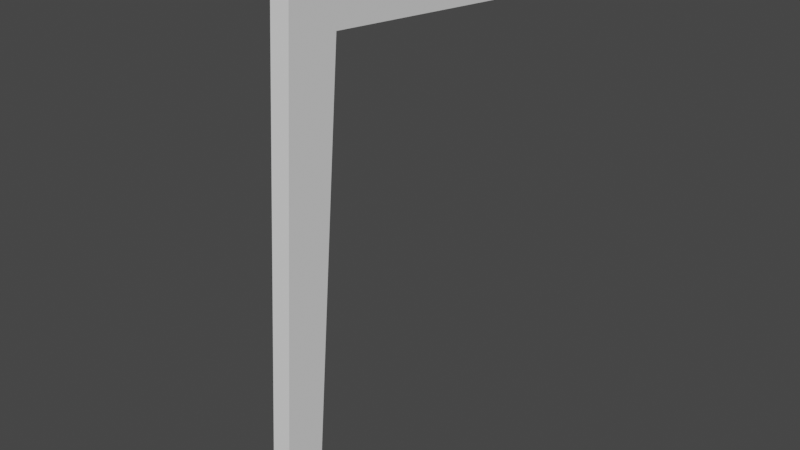 # Source: Soborg_Chair.blend  (saved by Blender 2.83.19; exported with 4.5.12 LTS)
import bpy
from mathutils import Matrix  # noqa: F401  (used for matrix-valued properties, if any)

bpy.ops.wm.read_factory_settings(use_empty=True)
scene = bpy.context.scene
scene.name = 'Scene'

# ---- collections
col_collection = bpy.data.collections.new('Collection'); scene.collection.children.link(col_collection)

# ---- world
world_world = bpy.data.worlds.new('World'); scene.world = world_world
world_world.use_nodes = True; world_world.node_tree.nodes.clear()
_N = world_world.node_tree.nodes; _L = world_world.node_tree.links
n0 = _N.new('ShaderNodeOutputWorld'); n0.name = 'World Output'; n0.location = (300, 300)
n1 = _N.new('ShaderNodeBackground'); n1.name = 'Background'; n1.location = (10, 300)
n1.inputs[0].default_value = (0.05088, 0.05088, 0.05088, 1.0)
_L.new(n1.outputs[0], n0.inputs[0])
n0.is_active_output = True
world_world.color = (0.05088, 0.05088, 0.05088)
world_world.use_sun_shadow = False
world_world.sun_shadow_jitter_overblur = 0.0

# ---- meshes
me_cube_001 = bpy.data.meshes.new('Cube.001')
me_cube_001.from_pydata([(13.38, -1.0, -1.0), (13.38, 0.5905, 24.53), (13.38, 0.92, -1.0), (13.38, 3.178, 24.46), (14.31, -1.0, -1.0), (14.31, 0.5905, 24.53), (14.31, 0.92, -1.0), (14.31, 3.178, 24.46), (13.38, 0.4217, 21.82), (13.38, 2.939, 21.76), (14.31, 2.939, 21.76), (14.31, 0.4217, 21.82), (13.38, 0.4217, 21.82), (13.38, 0.5905, 24.53), (13.38, 3.178, 24.46), (13.38, 2.939, 21.76), (13.38, 3.178, 24.46), (14.31, 3.178, 24.46), (13.38, 2.939, 21.76), (14.31, 2.939, 21.76), (13.38, 15.44, 23.79), (14.31, 15.44, 23.79), (13.38, 15.18, 20.55), (14.31, 15.18, 20.55)], [], [(1, 3, 14, 13), (9, 3, 16, 18), (10, 7, 5, 11), (11, 5, 1, 8), (2, 6, 4, 0), (7, 3, 1, 5), (4, 11, 8, 0), (6, 10, 11, 4), (2, 9, 10, 6), (0, 8, 9, 2), (12, 13, 14, 15), (3, 9, 15, 14), (8, 1, 13, 12), (9, 8, 12, 15), (16, 17, 21, 20), (10, 9, 18, 19), (3, 7, 17, 16), (7, 10, 19, 17), (22, 20, 21, 23), (19, 18, 22, 23), (18, 16, 20, 22), (17, 19, 23, 21)])
_uv = me_cube_001.uv_layers.new(name='UVMap')
_uv.uv.foreach_set('vector', [0.875, 0.75, 0.875, 0.5, 0.875, 0.5, 0.875, 0.75, 0.5985, 0.25, 0.625, 0.25, 0.625, 0.25, 0.5985, 0.25, 0.5985, 0.5, 0.625, 0.5, 0.625, 0.75, 0.5985, 0.75, 0.5985, 0.75, 0.625, 0.75, 0.625, 1.0, 0.5985, 1.0, 0.125, 0.5, 0.375, 0.5, 0.375, 0.75, 0.125, 0.75, 0.625, 0.5, 0.875, 0.5, 0.875, 0.75, 0.625, 0.75, 0.375, 0.75, 0.5985, 0.75, 0.5985, 1.0, 0.375, 1.0, 0.375, 0.5, 0.5985, 0.5, 0.5985, 0.75, 0.375, 0.75, 0.375, 0.25, 0.5985, 0.25, 0.5985, 0.5, 0.375, 0.5, 0.375, 0.0, 0.5985, 0.0, 0.5985, 0.25, 0.375, 0.25, 0.5985, 0.0, 0.625, 0.0, 0.625, 0.25, 0.5985, 0.25, 0.625, 0.25, 0.5985, 0.25, 0.5985, 0.25, 0.625, 0.25, 0.5985, 1.0, 0.625, 1.0, 0.625, 1.0, 0.5985, 1.0, 0.5985, 0.25, 0.5985, 0.0, 0.5985, 0.0, 0.5985, 0.25, 0.875, 0.5, 0.625, 0.5, 0.625, 0.5, 0.875, 0.5, 0.5985, 0.5, 0.5985, 0.25, 0.5985, 0.25, 0.5985, 0.5, 0.875, 0.5, 0.625, 0.5, 0.625, 0.5, 0.875, 0.5, 0.625, 0.5, 0.5985, 0.5, 0.5985, 0.5, 0.625, 0.5, 0.5985, 0.25, 0.625, 0.25, 0.625, 0.5, 0.5985, 0.5, 0.5985, 0.5, 0.5985, 0.25, 0.5985, 0.25, 0.5985, 0.5, 0.5985, 0.25, 0.625, 0.25, 0.625, 0.25, 0.5985, 0.25, 0.625, 0.5, 0.5985, 0.5, 0.5985, 0.5, 0.625, 0.5])
me_cube_001.use_remesh_fix_poles = True
me_cube_001.use_remesh_preserve_attributes = False
me_cube_001.use_mirror_vertex_groups = False
me_cube_001.update()

# ---- objects
ob_empty = bpy.data.objects.new('Empty', None)
ob_empty_001 = bpy.data.objects.new('Empty.001', None)
ob_empty_002 = bpy.data.objects.new('Empty.002', None)
ob_cube = bpy.data.objects.new('Cube', me_cube_001)

# ---- transforms, parenting, visibility, modifiers, constraints
ob_empty.location = (0.0, 0.0, 0.0)
ob_empty.empty_display_type = 'IMAGE'
ob_empty.empty_display_size = 5.0
ob_empty.use_empty_image_alpha = True
ob_empty.color = (1.0, 1.0, 1.0, 0.5)
ob_empty.lineart.crease_threshold = 0.0
ob_empty_001.location = (-1.334, 0.0, 2.04)
ob_empty_001.rotation_euler = (1.571, -0.0, 1.571)
ob_empty_001.empty_display_type = 'IMAGE'
ob_empty_001.empty_display_size = 5.0
ob_empty_001.use_empty_image_alpha = True
ob_empty_001.color = (1.0, 1.0, 1.0, 0.5)
ob_empty_001.lineart.crease_threshold = 0.0
ob_empty_002.location = (-2.517e-18, 1.252, 2.03)
ob_empty_002.rotation_euler = (1.571, -0.0, -0.0)
ob_empty_002.empty_display_type = 'IMAGE'
ob_empty_002.empty_display_size = 5.0
ob_empty_002.use_empty_image_alpha = True
ob_empty_002.color = (1.0, 1.0, 1.0, 0.5)
ob_empty_002.lineart.crease_threshold = 0.0
ob_cube.location = (2.145e-17, -1.07, 0.09658)
ob_cube.scale = (0.09148, 0.09148, 0.09148)
ob_cube.lineart.crease_threshold = 0.0

# ---- collection membership
col_collection.objects.link(ob_empty)
col_collection.objects.link(ob_empty_001)
col_collection.objects.link(ob_empty_002)
col_collection.objects.link(ob_cube)

# ---- scene / render settings (as saved in the file)
scene.frame_start = 1; scene.frame_end = 250; scene.frame_set(1)
scene.render.engine = 'BLENDER_EEVEE_NEXT'
scene.cycles.use_denoising = False
scene.cycles.samples = 128
scene.cycles.sampling_pattern = 'TABULATED_SOBOL'
scene.cycles.use_adaptive_sampling = False
scene.cycles.use_light_tree = False
scene.view_settings.view_transform = 'Filmic'
bpy.context.view_layer.update()

# ---- added for rendering (the .blend has no active camera and no usable light): camera, sun
cam_auto = bpy.data.cameras.new('AutoCamera')
cam_auto.lens = 50.0
cam_auto.sensor_width = 36.0
cam_auto.clip_end = 1000.0
ob_auto_camera = bpy.data.objects.new('AutoCamera', cam_auto)
scene.collection.objects.link(ob_auto_camera)
ob_auto_camera.location = (3.83839, -3.49588, 3.23024)
ob_auto_camera.rotation_euler = (1.09748, -7.21219e-08, 0.694738)
scene.camera = ob_auto_camera
light_auto_sun = bpy.data.lights.new('AutoSun', 'SUN')
light_auto_sun.energy = 3.0
light_auto_sun.angle = 0.0523599
ob_auto_sun = bpy.data.objects.new('AutoSun', light_auto_sun)
scene.collection.objects.link(ob_auto_sun)
ob_auto_sun.rotation_euler = (0.872665, 0.174533, 0.523599)
bpy.context.view_layer.update()
